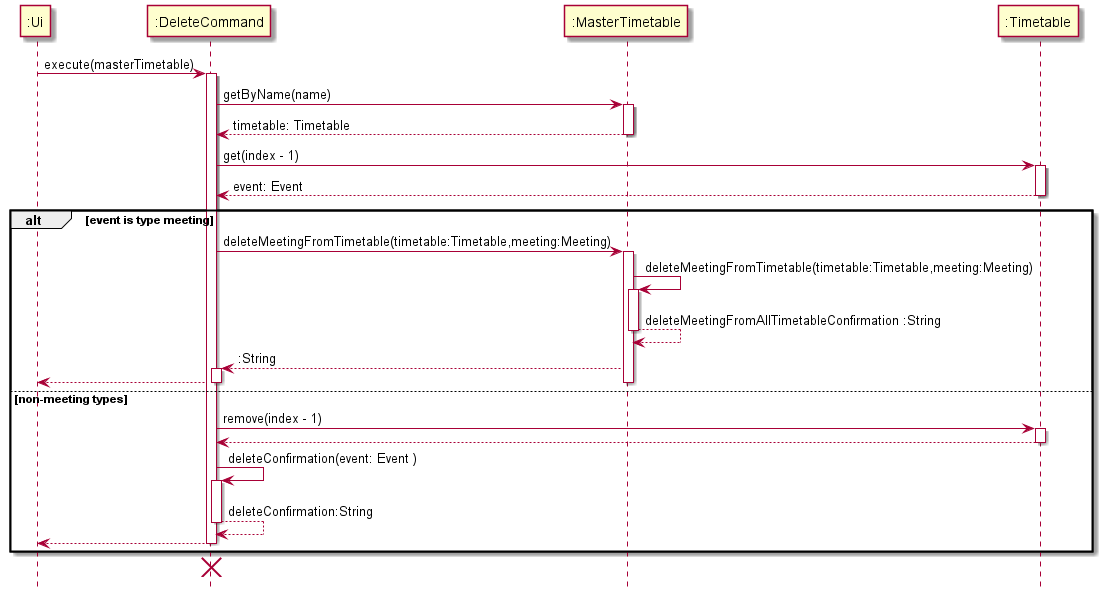

The diagram above was rendered by PlantUML. Its source (embedded in the PNG):
@startuml
hide footbox

":Ui" -> ":DeleteCommand" ++: execute(masterTimetable)
":DeleteCommand" -> ":MasterTimetable" ++: getByName(name)
":MasterTimetable" --> ":DeleteCommand" -- : timetable: Timetable
":DeleteCommand" -> ":Timetable" ++: get(index - 1)
":Timetable" --> ":DeleteCommand" -- : event: Event
alt event is type meeting
":DeleteCommand" -> ":MasterTimetable" ++: deleteMeetingFromTimetable(timetable:Timetable,meeting:Meeting)
":MasterTimetable" -> ":MasterTimetable" ++: deleteMeetingFromTimetable(timetable:Timetable,meeting:Meeting)
":MasterTimetable" --> ":MasterTimetable" --: deleteMeetingFromAllTimetableConfirmation :String
":MasterTimetable" --> ":DeleteCommand" ++: :String
":DeleteCommand" --> ":Ui" --:
deactivate
else non-meeting types

":DeleteCommand" -> ":Timetable" ++ : remove(index - 1)
":Timetable" --> ":DeleteCommand" --:
":DeleteCommand" -> ":DeleteCommand" ++ : deleteConfirmation(event: Event )
":DeleteCommand" --> ":DeleteCommand" -- : deleteConfirmation:String
":DeleteCommand" --> ":Ui" --:

end
destroy ":DeleteCommand"

@enduml